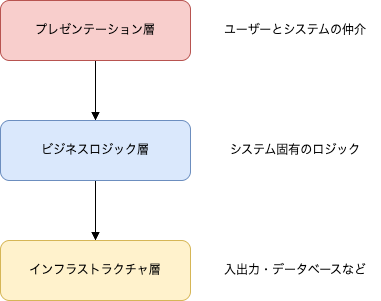

The diagram above was exported from draw.io. Its source (the exported page's mxGraphModel, read from the mxfile embedded in the PNG):
<mxGraphModel dx="550" dy="486" grid="1" gridSize="10" guides="1" tooltips="1" connect="1" arrows="1" fold="1" page="1" pageScale="1" pageWidth="827" pageHeight="1169" math="0" shadow="0">
  <root>
    <mxCell id="0" />
    <mxCell id="1" parent="0" />
    <mxCell id="5" style="edgeStyle=none;html=1;exitX=0.5;exitY=1;exitDx=0;exitDy=0;entryX=0.5;entryY=0;entryDx=0;entryDy=0;endArrow=block;endFill=1;" edge="1" parent="1" source="2" target="3">
      <mxGeometry relative="1" as="geometry" />
    </mxCell>
    <mxCell id="2" value="プレゼンテーション層" style="rounded=1;whiteSpace=wrap;html=1;fillColor=#f8cecc;strokeColor=#b85450;" vertex="1" parent="1">
      <mxGeometry x="240" y="160" width="190" height="60" as="geometry" />
    </mxCell>
    <mxCell id="6" style="edgeStyle=none;html=1;exitX=0.5;exitY=1;exitDx=0;exitDy=0;entryX=0.5;entryY=0;entryDx=0;entryDy=0;endArrow=block;endFill=1;" edge="1" parent="1" source="3" target="4">
      <mxGeometry relative="1" as="geometry" />
    </mxCell>
    <mxCell id="3" value="ビジネスロジック層" style="rounded=1;whiteSpace=wrap;html=1;fillColor=#dae8fc;strokeColor=#6c8ebf;" vertex="1" parent="1">
      <mxGeometry x="240" y="280" width="190" height="60" as="geometry" />
    </mxCell>
    <mxCell id="4" value="インフラストラクチャ層" style="rounded=1;whiteSpace=wrap;html=1;fillColor=#fff2cc;strokeColor=#d6b656;" vertex="1" parent="1">
      <mxGeometry x="240" y="400" width="190" height="60" as="geometry" />
    </mxCell>
    <mxCell id="9" value="ユーザーとシステムの仲介" style="text;html=1;align=center;verticalAlign=middle;whiteSpace=wrap;rounded=0;" vertex="1" parent="1">
      <mxGeometry x="450" y="175" width="170" height="30" as="geometry" />
    </mxCell>
    <mxCell id="12" value="システム固有のロジック" style="text;html=1;align=center;verticalAlign=middle;whiteSpace=wrap;rounded=0;" vertex="1" parent="1">
      <mxGeometry x="450" y="295" width="170" height="30" as="geometry" />
    </mxCell>
    <mxCell id="13" value="入出力・データベースなど" style="text;html=1;align=center;verticalAlign=middle;whiteSpace=wrap;rounded=0;" vertex="1" parent="1">
      <mxGeometry x="450" y="415" width="170" height="30" as="geometry" />
    </mxCell>
  </root>
</mxGraphModel>